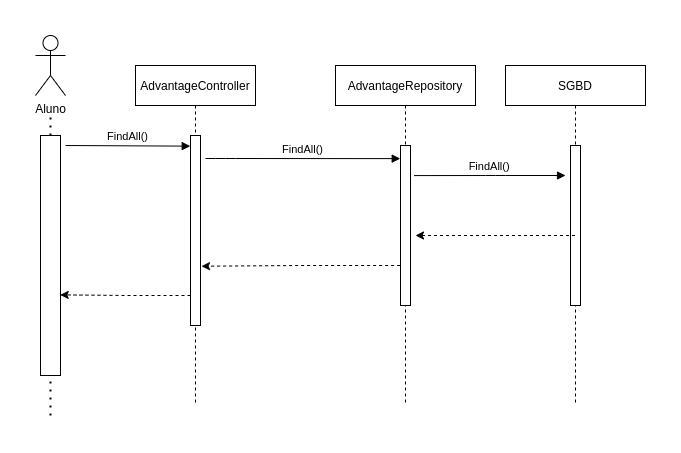

The diagram above was exported from draw.io. Its source (the exported page's mxGraphModel, read from the mxfile embedded in the PNG):
<mxGraphModel dx="889" dy="465" grid="1" gridSize="10" guides="1" tooltips="1" connect="1" arrows="1" fold="1" page="1" pageScale="1" pageWidth="850" pageHeight="1100" math="0" shadow="0">
  <root>
    <mxCell id="0" />
    <mxCell id="1" parent="0" />
    <mxCell id="3nuBFxr9cyL0pnOWT2aG-1" value="AdvantageController" style="shape=umlLifeline;perimeter=lifelinePerimeter;container=1;collapsible=0;recursiveResize=0;rounded=0;shadow=0;strokeWidth=1;" parent="1" vertex="1">
      <mxGeometry x="160" y="40" width="120" height="340" as="geometry" />
    </mxCell>
    <mxCell id="3nuBFxr9cyL0pnOWT2aG-2" value="" style="points=[];perimeter=orthogonalPerimeter;rounded=0;shadow=0;strokeWidth=1;" parent="3nuBFxr9cyL0pnOWT2aG-1" vertex="1">
      <mxGeometry x="55" y="70" width="10" height="190" as="geometry" />
    </mxCell>
    <mxCell id="3nuBFxr9cyL0pnOWT2aG-5" value="AdvantageRepository" style="shape=umlLifeline;perimeter=lifelinePerimeter;container=1;collapsible=0;recursiveResize=0;rounded=0;shadow=0;strokeWidth=1;" parent="1" vertex="1">
      <mxGeometry x="360" y="40" width="140" height="340" as="geometry" />
    </mxCell>
    <mxCell id="3nuBFxr9cyL0pnOWT2aG-6" value="" style="points=[];perimeter=orthogonalPerimeter;rounded=0;shadow=0;strokeWidth=1;" parent="3nuBFxr9cyL0pnOWT2aG-5" vertex="1">
      <mxGeometry x="65" y="80" width="10" height="160" as="geometry" />
    </mxCell>
    <mxCell id="3nuBFxr9cyL0pnOWT2aG-8" value="FindAll()" style="verticalAlign=bottom;endArrow=block;entryX=-0.025;entryY=0.082;shadow=0;strokeWidth=1;entryDx=0;entryDy=0;entryPerimeter=0;" parent="1" target="3nuBFxr9cyL0pnOWT2aG-6" edge="1">
      <mxGeometry relative="1" as="geometry">
        <mxPoint x="230" y="133" as="sourcePoint" />
        <Array as="points">
          <mxPoint x="250" y="133" />
        </Array>
      </mxGeometry>
    </mxCell>
    <mxCell id="tU6S7aE2ZSjZu6VsX33M-8" value="Aluno" style="shape=umlActor;verticalLabelPosition=bottom;verticalAlign=top;html=1;outlineConnect=0;" vertex="1" parent="1">
      <mxGeometry x="60" y="10" width="30" height="60" as="geometry" />
    </mxCell>
    <mxCell id="tU6S7aE2ZSjZu6VsX33M-11" value="" style="endArrow=none;dashed=1;html=1;dashPattern=1 3;strokeWidth=2;rounded=0;" edge="1" parent="1">
      <mxGeometry width="50" height="50" relative="1" as="geometry">
        <mxPoint x="75" y="390" as="sourcePoint" />
        <mxPoint x="75" y="90" as="targetPoint" />
      </mxGeometry>
    </mxCell>
    <mxCell id="tU6S7aE2ZSjZu6VsX33M-9" value="" style="points=[];perimeter=orthogonalPerimeter;rounded=0;shadow=0;strokeWidth=1;" vertex="1" parent="1">
      <mxGeometry x="65" y="110" width="20" height="240" as="geometry" />
    </mxCell>
    <mxCell id="tU6S7aE2ZSjZu6VsX33M-12" value="FindAll()" style="verticalAlign=bottom;endArrow=block;entryX=-0.025;entryY=0.056;shadow=0;strokeWidth=1;entryDx=0;entryDy=0;entryPerimeter=0;" edge="1" parent="1" target="3nuBFxr9cyL0pnOWT2aG-2">
      <mxGeometry relative="1" as="geometry">
        <mxPoint x="90" y="120" as="sourcePoint" />
        <mxPoint x="414.75" y="143.1199999999999" as="targetPoint" />
        <Array as="points" />
      </mxGeometry>
    </mxCell>
    <mxCell id="tU6S7aE2ZSjZu6VsX33M-13" value="SGBD" style="shape=umlLifeline;perimeter=lifelinePerimeter;container=1;collapsible=0;recursiveResize=0;rounded=0;shadow=0;strokeWidth=1;" vertex="1" parent="1">
      <mxGeometry x="530" y="40" width="140" height="340" as="geometry" />
    </mxCell>
    <mxCell id="tU6S7aE2ZSjZu6VsX33M-14" value="" style="points=[];perimeter=orthogonalPerimeter;rounded=0;shadow=0;strokeWidth=1;" vertex="1" parent="tU6S7aE2ZSjZu6VsX33M-13">
      <mxGeometry x="65" y="80" width="10" height="160" as="geometry" />
    </mxCell>
    <mxCell id="tU6S7aE2ZSjZu6VsX33M-15" value="FindAll()" style="verticalAlign=bottom;endArrow=block;shadow=0;strokeWidth=1;exitX=1.35;exitY=0.188;exitDx=0;exitDy=0;exitPerimeter=0;" edge="1" parent="1" source="3nuBFxr9cyL0pnOWT2aG-6">
      <mxGeometry relative="1" as="geometry">
        <mxPoint x="430" y="143" as="sourcePoint" />
        <mxPoint x="590" y="150" as="targetPoint" />
        <Array as="points">
          <mxPoint x="520" y="150" />
        </Array>
      </mxGeometry>
    </mxCell>
    <mxCell id="tU6S7aE2ZSjZu6VsX33M-16" style="edgeStyle=orthogonalEdgeStyle;rounded=0;orthogonalLoop=1;jettySize=auto;html=1;dashed=1;" edge="1" parent="1" source="tU6S7aE2ZSjZu6VsX33M-13">
      <mxGeometry relative="1" as="geometry">
        <mxPoint x="440" y="210" as="targetPoint" />
      </mxGeometry>
    </mxCell>
    <mxCell id="tU6S7aE2ZSjZu6VsX33M-17" style="edgeStyle=orthogonalEdgeStyle;rounded=0;orthogonalLoop=1;jettySize=auto;html=1;dashed=1;entryX=1.1;entryY=0.688;entryDx=0;entryDy=0;entryPerimeter=0;" edge="1" parent="1" target="3nuBFxr9cyL0pnOWT2aG-2">
      <mxGeometry relative="1" as="geometry">
        <mxPoint x="424.6199999999998" y="240" as="sourcePoint" />
        <mxPoint x="254.995" y="240" as="targetPoint" />
      </mxGeometry>
    </mxCell>
    <mxCell id="tU6S7aE2ZSjZu6VsX33M-20" style="edgeStyle=orthogonalEdgeStyle;rounded=0;orthogonalLoop=1;jettySize=auto;html=1;dashed=1;entryX=0.987;entryY=0.664;entryDx=0;entryDy=0;entryPerimeter=0;" edge="1" parent="1" target="tU6S7aE2ZSjZu6VsX33M-9">
      <mxGeometry relative="1" as="geometry">
        <mxPoint x="214.99999999999977" y="270" as="sourcePoint" />
        <mxPoint x="55.5" y="270" as="targetPoint" />
      </mxGeometry>
    </mxCell>
  </root>
</mxGraphModel>